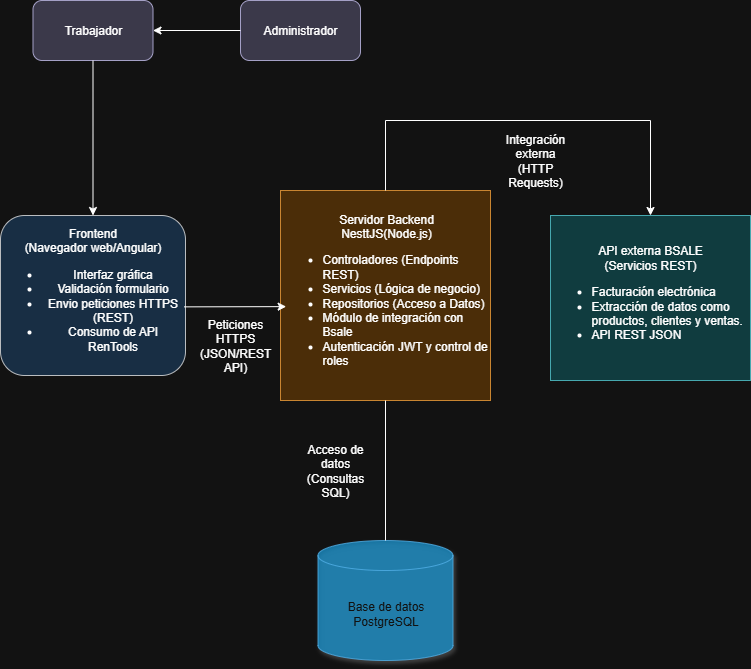

The diagram above was exported from draw.io. Its source (the exported page's mxGraphModel, read from the mxfile embedded in the PNG):
<mxGraphModel dx="1088" dy="471" grid="1" gridSize="10" guides="1" tooltips="1" connect="1" arrows="1" fold="1" page="1" pageScale="1" pageWidth="827" pageHeight="1169" background="#ffffff" math="0" shadow="0">
  <root>
    <mxCell id="0" />
    <mxCell id="1" parent="0" />
    <mxCell id="PipcmnTRqDeQD8yU2fXR-2" value="&lt;div style=&quot;text-align: center;&quot;&gt;Servidor Backend&lt;/div&gt;&lt;div style=&quot;text-align: center;&quot;&gt;NesttJS(Node.js)&lt;/div&gt;&lt;div&gt;&lt;ul&gt;&lt;li&gt;Controladores (Endpoints REST)&lt;/li&gt;&lt;li&gt;Servicios (Lógica de negocio)&lt;/li&gt;&lt;li&gt;Repositorios (Acceso a Datos)&lt;/li&gt;&lt;li&gt;Módulo de integración con Bsale&lt;/li&gt;&lt;li&gt;Autenticación JWT y control de roles&lt;/li&gt;&lt;/ul&gt;&lt;/div&gt;" style="whiteSpace=wrap;html=1;aspect=fixed;align=left;fillColor=#fad7ac;strokeColor=#b46504;" parent="1" vertex="1">
      <mxGeometry x="330" y="470" width="210" height="210" as="geometry" />
    </mxCell>
    <mxCell id="PipcmnTRqDeQD8yU2fXR-3" value="API externa BSALE&lt;br&gt;&lt;div&gt;&lt;span style=&quot;background-color: transparent; color: light-dark(rgb(0, 0, 0), rgb(255, 255, 255));&quot;&gt;(Servicios REST)&lt;/span&gt;&lt;/div&gt;&lt;div&gt;&lt;ul&gt;&lt;li style=&quot;text-align: left;&quot;&gt;Facturación electrónica&lt;/li&gt;&lt;li style=&quot;text-align: left;&quot;&gt;Extracción de datos como productos, clientes y ventas.&amp;nbsp;&lt;/li&gt;&lt;li style=&quot;text-align: left;&quot;&gt;API REST JSON&lt;/li&gt;&lt;/ul&gt;&lt;/div&gt;" style="rounded=0;whiteSpace=wrap;html=1;fillColor=#b0e3e6;strokeColor=#0e8088;" parent="1" vertex="1">
      <mxGeometry x="600" y="495" width="200" height="165" as="geometry" />
    </mxCell>
    <mxCell id="PipcmnTRqDeQD8yU2fXR-4" value="Base de datos&lt;div&gt;PostgreSQL&lt;/div&gt;" style="shape=cylinder3;whiteSpace=wrap;html=1;boundedLbl=1;backgroundOutline=1;size=15;fillColor=#1ba1e2;fontColor=#ffffff;strokeColor=#006EAF;gradientColor=none;shadow=1;opacity=80;" parent="1" vertex="1">
      <mxGeometry x="367.5" y="820" width="135" height="120" as="geometry" />
    </mxCell>
    <mxCell id="PipcmnTRqDeQD8yU2fXR-5" value="Frontend&lt;div&gt;&lt;span style=&quot;background-color: transparent; color: light-dark(rgb(0, 0, 0), rgb(255, 255, 255));&quot;&gt;(Navegador web/Angular)&lt;/span&gt;&lt;/div&gt;&lt;div style=&quot;&quot;&gt;&lt;ul&gt;&lt;li&gt;Interfaz gráfica&lt;/li&gt;&lt;li&gt;Validación formulario&lt;/li&gt;&lt;li&gt;Envio peticiones HTTPS (REST)&lt;/li&gt;&lt;li&gt;Consumo de API RenTools&lt;/li&gt;&lt;/ul&gt;&lt;/div&gt;" style="rounded=1;whiteSpace=wrap;html=1;fillColor=#cce5ff;strokeColor=#36393d;" parent="1" vertex="1">
      <mxGeometry x="50" y="495" width="185" height="160" as="geometry" />
    </mxCell>
    <mxCell id="PipcmnTRqDeQD8yU2fXR-6" value="" style="endArrow=classic;html=1;rounded=0;exitX=0.5;exitY=0;exitDx=0;exitDy=0;entryX=0.5;entryY=0;entryDx=0;entryDy=0;" parent="1" source="PipcmnTRqDeQD8yU2fXR-2" target="PipcmnTRqDeQD8yU2fXR-3" edge="1">
      <mxGeometry width="50" height="50" relative="1" as="geometry">
        <mxPoint x="395" y="680" as="sourcePoint" />
        <mxPoint x="445" y="630" as="targetPoint" />
        <Array as="points">
          <mxPoint x="435" y="400" />
          <mxPoint x="700" y="400" />
        </Array>
      </mxGeometry>
    </mxCell>
    <mxCell id="PipcmnTRqDeQD8yU2fXR-7" value="" style="endArrow=none;html=1;rounded=0;exitX=0.5;exitY=0;exitDx=0;exitDy=0;exitPerimeter=0;entryX=0.5;entryY=1;entryDx=0;entryDy=0;" parent="1" source="PipcmnTRqDeQD8yU2fXR-4" target="PipcmnTRqDeQD8yU2fXR-2" edge="1">
      <mxGeometry width="50" height="50" relative="1" as="geometry">
        <mxPoint x="395" y="680" as="sourcePoint" />
        <mxPoint x="445" y="630" as="targetPoint" />
      </mxGeometry>
    </mxCell>
    <mxCell id="PipcmnTRqDeQD8yU2fXR-8" value="" style="endArrow=classic;html=1;rounded=0;exitX=0.992;exitY=0.571;exitDx=0;exitDy=0;exitPerimeter=0;entryX=0.027;entryY=0.553;entryDx=0;entryDy=0;entryPerimeter=0;" parent="1" source="PipcmnTRqDeQD8yU2fXR-5" target="PipcmnTRqDeQD8yU2fXR-2" edge="1">
      <mxGeometry width="50" height="50" relative="1" as="geometry">
        <mxPoint x="395" y="680" as="sourcePoint" />
        <mxPoint x="445" y="630" as="targetPoint" />
      </mxGeometry>
    </mxCell>
    <mxCell id="PipcmnTRqDeQD8yU2fXR-10" value="Trabajador" style="rounded=1;whiteSpace=wrap;html=1;fillColor=#d0cee2;strokeColor=#56517e;" parent="1" vertex="1">
      <mxGeometry x="82.5" y="280" width="120" height="60" as="geometry" />
    </mxCell>
    <mxCell id="PipcmnTRqDeQD8yU2fXR-11" value="" style="endArrow=classic;html=1;rounded=0;exitX=0.5;exitY=1;exitDx=0;exitDy=0;entryX=0.5;entryY=0;entryDx=0;entryDy=0;" parent="1" source="PipcmnTRqDeQD8yU2fXR-10" target="PipcmnTRqDeQD8yU2fXR-5" edge="1">
      <mxGeometry width="50" height="50" relative="1" as="geometry">
        <mxPoint x="395" y="680" as="sourcePoint" />
        <mxPoint x="445" y="630" as="targetPoint" />
      </mxGeometry>
    </mxCell>
    <mxCell id="UYrVDCSGCDwKfRM9jjo8-1" value="Administrador" style="rounded=1;whiteSpace=wrap;html=1;fillColor=#d0cee2;strokeColor=#56517e;" parent="1" vertex="1">
      <mxGeometry x="290" y="280" width="120" height="60" as="geometry" />
    </mxCell>
    <mxCell id="UYrVDCSGCDwKfRM9jjo8-2" value="" style="endArrow=classic;html=1;rounded=0;exitX=0;exitY=0.5;exitDx=0;exitDy=0;" parent="1" source="UYrVDCSGCDwKfRM9jjo8-1" target="PipcmnTRqDeQD8yU2fXR-10" edge="1">
      <mxGeometry width="50" height="50" relative="1" as="geometry">
        <mxPoint x="395" y="680" as="sourcePoint" />
        <mxPoint x="445" y="630" as="targetPoint" />
      </mxGeometry>
    </mxCell>
    <mxCell id="zRzObKzlc61ijuK7d37A-1" value="Peticiones HTTPS (JSON/REST API)" style="text;strokeColor=none;align=center;fillColor=none;html=1;verticalAlign=middle;whiteSpace=wrap;rounded=0;" vertex="1" parent="1">
      <mxGeometry x="250" y="595" width="70" height="60" as="geometry" />
    </mxCell>
    <mxCell id="zRzObKzlc61ijuK7d37A-2" value="Integración externa (HTTP Requests)" style="text;strokeColor=none;align=center;fillColor=none;html=1;verticalAlign=middle;whiteSpace=wrap;rounded=0;" vertex="1" parent="1">
      <mxGeometry x="550" y="410" width="70" height="60" as="geometry" />
    </mxCell>
    <mxCell id="zRzObKzlc61ijuK7d37A-3" value="Acceso de datos (Consultas SQL)" style="text;strokeColor=none;align=center;fillColor=none;html=1;verticalAlign=middle;whiteSpace=wrap;rounded=0;" vertex="1" parent="1">
      <mxGeometry x="350" y="720" width="70" height="60" as="geometry" />
    </mxCell>
  </root>
</mxGraphModel>